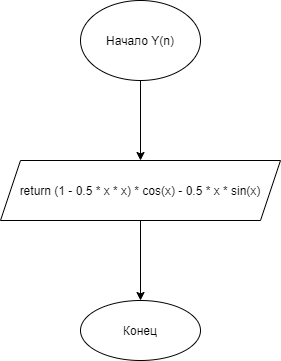

The diagram above was exported from draw.io. Its source (the exported page's mxGraphModel, read from the mxfile embedded in the PNG):
<mxGraphModel dx="1038" dy="607" grid="1" gridSize="10" guides="1" tooltips="1" connect="1" arrows="1" fold="1" page="1" pageScale="1" pageWidth="827" pageHeight="1169" math="0" shadow="0">
  <root>
    <mxCell id="0" />
    <mxCell id="1" parent="0" />
    <mxCell id="sWOY6s5nVI9ngrOx5E6S-2" style="edgeStyle=orthogonalEdgeStyle;rounded=0;orthogonalLoop=1;jettySize=auto;html=1;exitX=0.5;exitY=1;exitDx=0;exitDy=0;" parent="1" source="sWOY6s5nVI9ngrOx5E6S-1" target="sWOY6s5nVI9ngrOx5E6S-3" edge="1">
      <mxGeometry relative="1" as="geometry">
        <mxPoint x="380" y="160" as="targetPoint" />
      </mxGeometry>
    </mxCell>
    <mxCell id="sWOY6s5nVI9ngrOx5E6S-1" value="Начало Y(n)" style="ellipse;whiteSpace=wrap;html=1;" parent="1" vertex="1">
      <mxGeometry x="320" y="40" width="120" height="80" as="geometry" />
    </mxCell>
    <mxCell id="sWOY6s5nVI9ngrOx5E6S-5" value="" style="edgeStyle=orthogonalEdgeStyle;rounded=0;orthogonalLoop=1;jettySize=auto;html=1;" parent="1" source="sWOY6s5nVI9ngrOx5E6S-3" target="sWOY6s5nVI9ngrOx5E6S-4" edge="1">
      <mxGeometry relative="1" as="geometry" />
    </mxCell>
    <mxCell id="sWOY6s5nVI9ngrOx5E6S-3" value="return (1 - 0.5 * x * x) * cos(x) - 0.5 * x * sin(x)" style="shape=parallelogram;perimeter=parallelogramPerimeter;whiteSpace=wrap;html=1;fixedSize=1;" parent="1" vertex="1">
      <mxGeometry x="240" y="200" width="280" height="60" as="geometry" />
    </mxCell>
    <mxCell id="sWOY6s5nVI9ngrOx5E6S-4" value="Конец" style="ellipse;whiteSpace=wrap;html=1;" parent="1" vertex="1">
      <mxGeometry x="320" y="340" width="120" height="60" as="geometry" />
    </mxCell>
  </root>
</mxGraphModel>